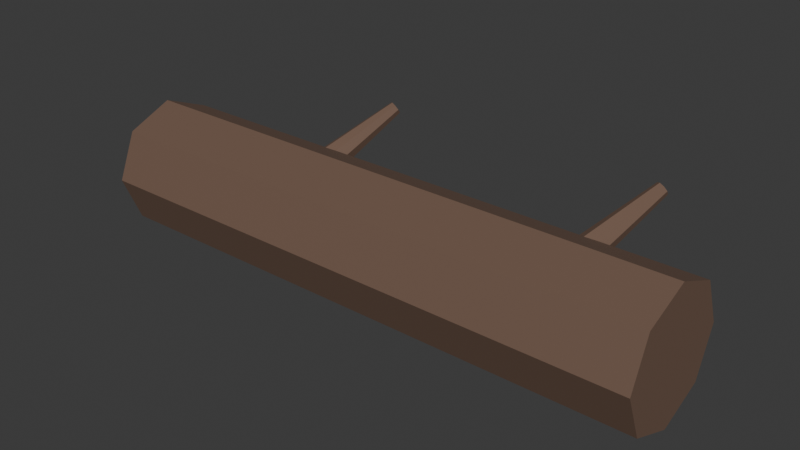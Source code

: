 # Source: SH10_L02_FallenLog.blend  (saved by Blender 5.2.44; exported with 4.5.12 LTS)
import bpy
from mathutils import Matrix  # noqa: F401  (used for matrix-valued properties, if any)

bpy.ops.wm.read_factory_settings(use_empty=True)
scene = bpy.context.scene
scene.name = 'Scene'

# ---- collections
col_collection = bpy.data.collections.new('Collection'); scene.collection.children.link(col_collection)

# ---- materials (node trees are filled in below, after node groups)
mat_sh10_l02_fallenlog_wood = bpy.data.materials.new('SH10_L02_FallenLog_Wood')
mat_sh10_l02_fallenlog_wood.diffuse_color = (0.16, 0.095, 0.065, 1.0)

# ---- material node trees
mat_sh10_l02_fallenlog_wood.use_nodes = True; mat_sh10_l02_fallenlog_wood.node_tree.nodes.clear()
_N = mat_sh10_l02_fallenlog_wood.node_tree.nodes; _L = mat_sh10_l02_fallenlog_wood.node_tree.links
n0 = _N.new('ShaderNodeBsdfPrincipled'); n0.name = 'Principled BSDF'; n0.location = (-200, 100)
n0.inputs[0].default_value = (0.16, 0.095, 0.065, 1.0)
n0.inputs[2].default_value = 0.8
n0.inputs[10].default_value = 0.005
n1 = _N.new('ShaderNodeOutputMaterial'); n1.name = 'Material Output'; n1.location = (200, 100)
_L.new(n0.outputs[0], n1.inputs[0])
n1.is_active_output = True

# ---- world
world_world = bpy.data.worlds.new('World'); scene.world = world_world
world_world.use_nodes = True; world_world.node_tree.nodes.clear()
_N = world_world.node_tree.nodes; _L = world_world.node_tree.links
n0 = _N.new('ShaderNodeOutputWorld'); n0.name = 'World Output'; n0.location = (200, 100)
n1 = _N.new('ShaderNodeBackground'); n1.name = 'Background'; n1.location = (-200, 100)
n1.inputs[0].default_value = (0.05088, 0.05088, 0.05088, 1.0)
_L.new(n1.outputs[0], n0.inputs[0])
n0.is_active_output = True
world_world.color = (0.05088, 0.05088, 0.05088)
world_world.sun_shadow_jitter_overblur = 0.0

# ---- meshes
me_cone_050 = bpy.data.meshes.new('Cone.050')
me_cone_050.from_pydata([(-1.3, -5.682e-08, 0.6), (1.3, 5.682e-08, 0.6), (-1.3, 0.2121, 0.5121), (1.3, 0.2121, 0.5121), (-1.3, 0.3, 0.3), (1.3, 0.3, 0.3), (-1.3, 0.2121, 0.08787), (1.3, 0.2121, 0.08787), (-1.3, -5.682e-08, 5.682e-08), (1.3, 5.682e-08, -5.682e-08), (-1.3, -0.2121, 0.08787), (1.3, -0.2121, 0.08787), (-1.3, -0.3, 0.3), (1.3, -0.3, 0.3), (-1.3, -0.2121, 0.5121), (1.3, -0.2121, 0.5121), (-0.6214, -0.04272, 0.3763), (-0.3571, 0.4858, 0.6754), (-0.672, -0.001746, 0.3539), (-0.374, 0.4994, 0.668), (-0.6805, 0.04025, 0.3), (-0.3768, 0.5134, 0.65), (-0.6418, 0.05867, 0.2461), (-0.3639, 0.5196, 0.632), (-0.5786, 0.04272, 0.2237), (-0.3429, 0.5142, 0.6246), (-0.528, 0.001746, 0.2461), (-0.326, 0.5006, 0.632), (-0.5195, -0.04025, 0.3), (-0.3232, 0.4866, 0.65), (-0.5582, -0.05867, 0.3539), (-0.3361, 0.4804, 0.668), (0.6786, -0.04272, 0.3763), (0.9429, 0.4858, 0.6754), (0.628, -0.001746, 0.3539), (0.926, 0.4994, 0.668), (0.6195, 0.04025, 0.3), (0.9232, 0.5134, 0.65), (0.6582, 0.05867, 0.2461), (0.9361, 0.5196, 0.632), (0.7214, 0.04272, 0.2237), (0.9571, 0.5142, 0.6246), (0.772, 0.001746, 0.2461), (0.974, 0.5006, 0.632), (0.7805, -0.04025, 0.3), (0.9768, 0.4866, 0.65), (0.7418, -0.05867, 0.3539), (0.9639, 0.4804, 0.668)], [], [(0, 1, 3, 2), (2, 3, 5, 4), (4, 5, 7, 6), (6, 7, 9, 8), (8, 9, 11, 10), (10, 11, 13, 12), (3, 1, 15, 13, 11, 9, 7, 5), (12, 13, 15, 14), (14, 15, 1, 0), (0, 2, 4, 6, 8, 10, 12, 14), (16, 17, 19, 18), (18, 19, 21, 20), (20, 21, 23, 22), (22, 23, 25, 24), (24, 25, 27, 26), (26, 27, 29, 28), (19, 17, 31, 29, 27, 25, 23, 21), (28, 29, 31, 30), (30, 31, 17, 16), (16, 18, 20, 22, 24, 26, 28, 30), (32, 33, 35, 34), (34, 35, 37, 36), (36, 37, 39, 38), (38, 39, 41, 40), (40, 41, 43, 42), (42, 43, 45, 44), (35, 33, 47, 45, 43, 41, 39, 37), (44, 45, 47, 46), (46, 47, 33, 32), (32, 34, 36, 38, 40, 42, 44, 46)])
_uv = me_cone_050.uv_layers.new(name='UVMap')
_uv.uv.foreach_set('vector', [0.6142, -5.542e-10, 0.6142, 0.9993, 0.526, 0.9993, 0.526, 6.109e-09, 0.526, 6.109e-09, 0.526, 0.9993, 0.4636, 0.9993, 0.4636, 1.082e-08, 0.1623, 0.001004, 0.1623, 0.9984, 0.07778, 1.0, 0.07778, 0.002583, 0.07778, 0.002583, 0.07778, 1.0, -8.581e-10, 0.9974, 2.752e-08, 9.036e-08, 0.1623, 0.9993, 0.1623, 7.093e-09, 0.2505, 1.095e-08, 0.2505, 0.9993, 0.2505, 0.9993, 0.2505, 1.095e-08, 0.3129, 1.368e-08, 0.3129, 0.9993, 0.6142, 0.1501, 0.6142, 0.06193, 0.6752, -2.22e-10, 0.7613, 0.0006183, 0.8222, 0.06343, 0.8222, 0.1516, 0.7613, 0.2136, 0.6752, 0.213, 0.4636, -1.082e-08, 0.4636, 0.9993, 0.3753, 0.9993, 0.3753, -1.748e-08, 0.3753, -1.748e-08, 0.3753, 0.9993, 0.3129, 0.9993, 0.3129, -2.219e-08, 0.8167, 0.274, 0.8167, 0.3619, 0.7574, 0.4258, 0.6735, 0.4282, 0.6142, 0.3678, 0.6142, 0.2799, 0.6735, 0.216, 0.7574, 0.2136, 0.86, 0.6795, 0.848, 0.8551, 0.8393, 0.8556, 0.8336, 0.6811, 0.8222, 0.2513, 0.8327, 2.956e-08, 0.8415, 3.128e-08, 0.8487, 0.2513, 0.6781, 0.6771, 0.7009, 0.4282, 0.7073, 0.4296, 0.6974, 0.6814, 0.6974, 0.6814, 0.7073, 0.4296, 0.7162, 0.4296, 0.7239, 0.6814, 0.7239, 0.6814, 0.7162, 0.4296, 0.7222, 0.4282, 0.742, 0.6771, 0.742, 0.6831, 0.742, 0.4299, 0.7508, 0.4296, 0.7685, 0.6822, 0.8393, 0.8556, 0.848, 0.8551, 0.8548, 0.8596, 0.8556, 0.8664, 0.85, 0.8716, 0.8412, 0.8722, 0.8344, 0.8677, 0.8336, 0.8608, 0.7685, 0.6822, 0.7508, 0.4296, 0.7573, 0.4282, 0.7878, 0.6782, 0.8487, 0.4186, 0.8487, 0.2096, 0.8575, 0.2098, 0.875, 0.4192, 0.7406, 0.7021, 0.7406, 0.7285, 0.726, 0.7463, 0.7053, 0.7451, 0.6906, 0.7256, 0.6906, 0.6992, 0.7053, 0.6814, 0.726, 0.6826, 0.6406, 0.6814, 0.6287, 0.8569, 0.6199, 0.8574, 0.6142, 0.6829, 0.8336, 0.6795, 0.8441, 0.4282, 0.8529, 0.4282, 0.8601, 0.6795, 0.6142, 0.6771, 0.637, 0.4282, 0.6434, 0.4296, 0.6335, 0.6814, 0.6335, 0.6814, 0.6434, 0.4296, 0.6523, 0.4296, 0.66, 0.6814, 0.66, 0.6814, 0.6523, 0.4296, 0.6583, 0.4282, 0.6781, 0.6771, 0.7878, 0.6831, 0.7878, 0.4299, 0.7966, 0.4296, 0.8142, 0.6822, 0.6199, 0.8574, 0.6287, 0.8569, 0.6354, 0.8614, 0.6362, 0.8683, 0.6306, 0.8735, 0.6218, 0.874, 0.615, 0.8695, 0.6142, 0.8626, 0.8142, 0.6822, 0.7966, 0.4296, 0.8031, 0.4282, 0.8336, 0.6782, 0.8487, 0.209, 0.8487, 2.387e-08, 0.8575, 0.000178, 0.875, 0.2096, 0.6906, 0.7021, 0.6906, 0.7285, 0.676, 0.7463, 0.6552, 0.7451, 0.6406, 0.7256, 0.6406, 0.6992, 0.6552, 0.6814, 0.676, 0.6826])
me_cone_050.materials.append(mat_sh10_l02_fallenlog_wood)
me_cone_050.update()

# ---- objects
ob_sh10_l02_fallenlog = bpy.data.objects.new('SH10_L02_FallenLog', me_cone_050)

# ---- transforms, parenting, visibility, modifiers, constraints
ob_sh10_l02_fallenlog.location = (0.0, 0.0, 0.0)

# ---- collection membership
col_collection.objects.link(ob_sh10_l02_fallenlog)

# ---- scene / render settings (as saved in the file)
scene.frame_start = 1; scene.frame_end = 25; scene.frame_set(1)
scene.render.engine = 'BLENDER_EEVEE_NEXT'
scene.render.bake_bias = 0.0
scene.render.bake_samples = 0
scene.render.compositor_device = 'GPU'
scene.eevee.use_volume_custom_range = False
scene.eevee.fast_gi_thickness_near = 0.1
scene.eevee.fast_gi_thickness_far = 0.0
scene.eevee.ray_tracing_options.screen_trace_thickness = 0.1
bpy.context.view_layer.update()

# ---- added for rendering (the .blend has no active camera and no usable light): camera, sun
cam_auto = bpy.data.cameras.new('AutoCamera')
cam_auto.lens = 50.0
cam_auto.sensor_width = 36.0
cam_auto.clip_end = 1000.0
ob_auto_camera = bpy.data.objects.new('AutoCamera', cam_auto)
scene.collection.objects.link(ob_auto_camera)
ob_auto_camera.location = (2.59853, -3.00845, 2.41653)
ob_auto_camera.rotation_euler = (1.09748, -7.21219e-08, 0.694738)
scene.camera = ob_auto_camera
light_auto_sun = bpy.data.lights.new('AutoSun', 'SUN')
light_auto_sun.energy = 3.0
light_auto_sun.angle = 0.0523599
ob_auto_sun = bpy.data.objects.new('AutoSun', light_auto_sun)
scene.collection.objects.link(ob_auto_sun)
ob_auto_sun.rotation_euler = (0.872665, 0.174533, 0.523599)
bpy.context.view_layer.update()
